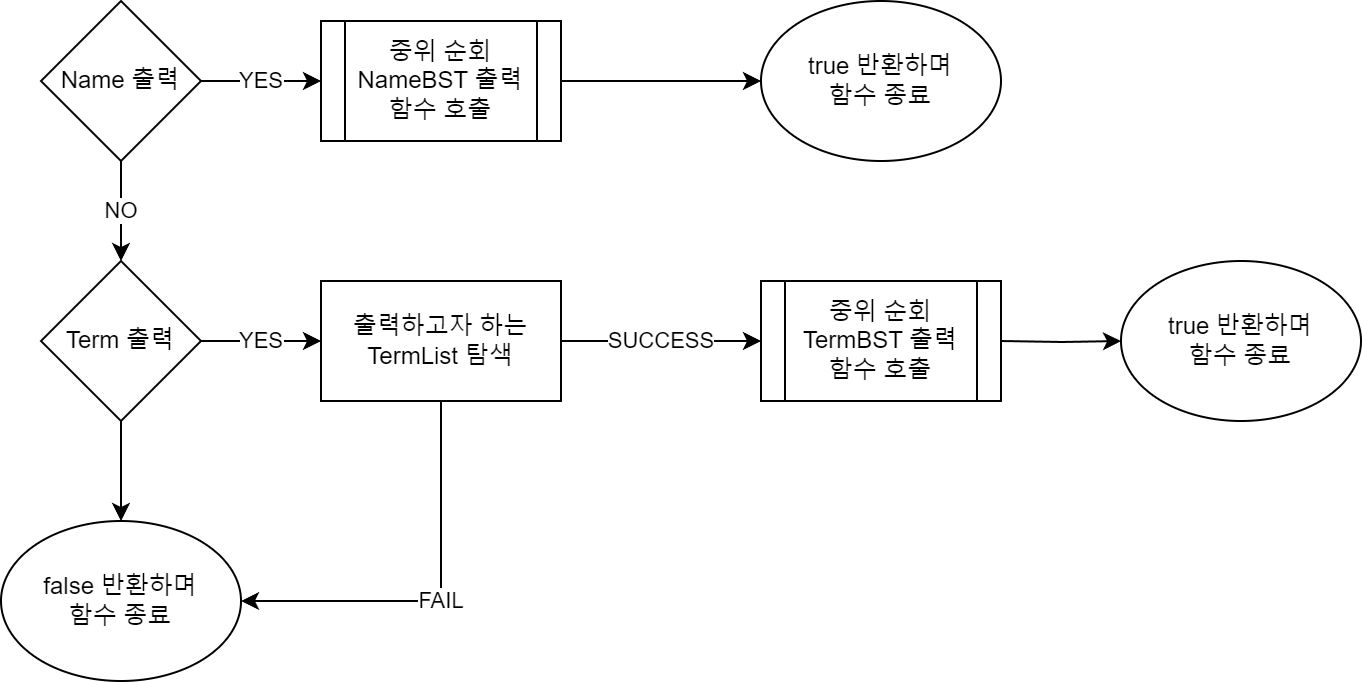

The diagram above was exported from draw.io. Its source (the exported page's mxGraphModel, read from the mxfile embedded in the PNG):
<mxGraphModel dx="1674" dy="796" grid="1" gridSize="10" guides="1" tooltips="1" connect="1" arrows="1" fold="1" page="1" pageScale="1" pageWidth="850" pageHeight="1100" math="0" shadow="0">
  <root>
    <mxCell id="0" />
    <mxCell id="1" parent="0" />
    <mxCell id="jtxvRA01vMbdH_hWg72q-8" value="YES" style="edgeStyle=orthogonalEdgeStyle;rounded=0;orthogonalLoop=1;jettySize=auto;html=1;" edge="1" parent="1" source="jtxvRA01vMbdH_hWg72q-1" target="jtxvRA01vMbdH_hWg72q-7">
      <mxGeometry relative="1" as="geometry" />
    </mxCell>
    <mxCell id="jtxvRA01vMbdH_hWg72q-12" value="NO" style="edgeStyle=orthogonalEdgeStyle;rounded=0;orthogonalLoop=1;jettySize=auto;html=1;" edge="1" parent="1" source="jtxvRA01vMbdH_hWg72q-1" target="jtxvRA01vMbdH_hWg72q-11">
      <mxGeometry relative="1" as="geometry" />
    </mxCell>
    <mxCell id="jtxvRA01vMbdH_hWg72q-1" value="Name 출력" style="rhombus;whiteSpace=wrap;html=1;" vertex="1" parent="1">
      <mxGeometry x="60" y="30" width="80" height="80" as="geometry" />
    </mxCell>
    <mxCell id="jtxvRA01vMbdH_hWg72q-22" value="" style="edgeStyle=orthogonalEdgeStyle;rounded=0;orthogonalLoop=1;jettySize=auto;html=1;" edge="1" parent="1" source="jtxvRA01vMbdH_hWg72q-7" target="jtxvRA01vMbdH_hWg72q-21">
      <mxGeometry relative="1" as="geometry" />
    </mxCell>
    <mxCell id="jtxvRA01vMbdH_hWg72q-7" value="중위 순회&lt;br&gt;NameBST 출력&lt;br&gt;함수 호출" style="shape=process;whiteSpace=wrap;html=1;backgroundOutline=1;" vertex="1" parent="1">
      <mxGeometry x="200" y="40" width="120" height="60" as="geometry" />
    </mxCell>
    <mxCell id="jtxvRA01vMbdH_hWg72q-14" value="YES" style="edgeStyle=orthogonalEdgeStyle;rounded=0;orthogonalLoop=1;jettySize=auto;html=1;" edge="1" parent="1" source="jtxvRA01vMbdH_hWg72q-11" target="jtxvRA01vMbdH_hWg72q-13">
      <mxGeometry relative="1" as="geometry" />
    </mxCell>
    <mxCell id="jtxvRA01vMbdH_hWg72q-20" value="" style="edgeStyle=orthogonalEdgeStyle;rounded=0;orthogonalLoop=1;jettySize=auto;html=1;" edge="1" parent="1" source="jtxvRA01vMbdH_hWg72q-11" target="jtxvRA01vMbdH_hWg72q-19">
      <mxGeometry relative="1" as="geometry" />
    </mxCell>
    <mxCell id="jtxvRA01vMbdH_hWg72q-11" value="Term 출력" style="rhombus;whiteSpace=wrap;html=1;" vertex="1" parent="1">
      <mxGeometry x="60" y="160" width="80" height="80" as="geometry" />
    </mxCell>
    <mxCell id="jtxvRA01vMbdH_hWg72q-16" value="SUCCESS" style="edgeStyle=orthogonalEdgeStyle;rounded=0;orthogonalLoop=1;jettySize=auto;html=1;" edge="1" parent="1" source="jtxvRA01vMbdH_hWg72q-13" target="jtxvRA01vMbdH_hWg72q-15">
      <mxGeometry relative="1" as="geometry" />
    </mxCell>
    <mxCell id="jtxvRA01vMbdH_hWg72q-27" value="FAIL" style="edgeStyle=orthogonalEdgeStyle;rounded=0;orthogonalLoop=1;jettySize=auto;html=1;entryX=1;entryY=0.5;entryDx=0;entryDy=0;" edge="1" parent="1" source="jtxvRA01vMbdH_hWg72q-13" target="jtxvRA01vMbdH_hWg72q-19">
      <mxGeometry relative="1" as="geometry">
        <Array as="points">
          <mxPoint x="260" y="330" />
        </Array>
      </mxGeometry>
    </mxCell>
    <mxCell id="jtxvRA01vMbdH_hWg72q-13" value="출력하고자 하는&lt;br&gt;TermList 탐색" style="whiteSpace=wrap;html=1;" vertex="1" parent="1">
      <mxGeometry x="200" y="170" width="120" height="60" as="geometry" />
    </mxCell>
    <mxCell id="jtxvRA01vMbdH_hWg72q-15" value="중위 순회&lt;br&gt;TermBST 출력&lt;br&gt;함수 호출" style="shape=process;whiteSpace=wrap;html=1;backgroundOutline=1;" vertex="1" parent="1">
      <mxGeometry x="420" y="170" width="120" height="60" as="geometry" />
    </mxCell>
    <mxCell id="jtxvRA01vMbdH_hWg72q-19" value="false 반환하며&lt;br&gt;함수 종료" style="ellipse;whiteSpace=wrap;html=1;" vertex="1" parent="1">
      <mxGeometry x="40" y="290" width="120" height="80" as="geometry" />
    </mxCell>
    <mxCell id="jtxvRA01vMbdH_hWg72q-21" value="true 반환하며&lt;br&gt;함수 종료" style="ellipse;whiteSpace=wrap;html=1;" vertex="1" parent="1">
      <mxGeometry x="420" y="30" width="120" height="80" as="geometry" />
    </mxCell>
    <mxCell id="jtxvRA01vMbdH_hWg72q-23" value="" style="edgeStyle=orthogonalEdgeStyle;rounded=0;orthogonalLoop=1;jettySize=auto;html=1;" edge="1" parent="1" target="jtxvRA01vMbdH_hWg72q-24">
      <mxGeometry relative="1" as="geometry">
        <mxPoint x="540" y="200" as="sourcePoint" />
      </mxGeometry>
    </mxCell>
    <mxCell id="jtxvRA01vMbdH_hWg72q-24" value="true 반환하며&lt;br&gt;함수 종료" style="ellipse;whiteSpace=wrap;html=1;" vertex="1" parent="1">
      <mxGeometry x="600" y="160" width="120" height="80" as="geometry" />
    </mxCell>
  </root>
</mxGraphModel>